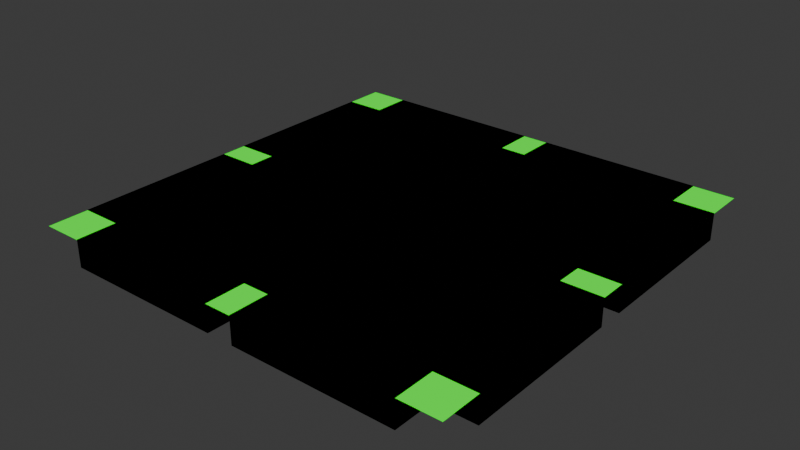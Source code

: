 # Source: 4WayRoad.blend  (saved by Blender 4.1.24; exported with 4.5.12 LTS)
import bpy
from mathutils import Matrix  # noqa: F401  (used for matrix-valued properties, if any)

bpy.ops.wm.read_factory_settings(use_empty=True)
scene = bpy.context.scene
scene.name = 'Scene'

# ---- collections
col_collection = bpy.data.collections.new('Collection'); scene.collection.children.link(col_collection)

# ---- materials (node trees are filled in below, after node groups)
mat_material_003 = bpy.data.materials.new('Material.003')
mat_material_003.use_transparent_shadow = False
mat_material_003.preview_render_type = 'FLAT'
mat_material_003.diffuse_color = (0.0, 1.0, 0.006512, 1.0)
mat_material_003.roughness = 0.0
mat_material_003.specular_intensity = 0.0
mat_material = bpy.data.materials.new('Material')
mat_material.alpha_threshold = 0.0
mat_material.use_transparent_shadow = False
mat_material.diffuse_color = (0.0, 0.0, 0.0, 1.0)
mat_material.roughness = 0.5
mat_material.line_color = (0.0, 0.0, 0.0, 1.0)

# ---- material node trees
mat_material_003.use_nodes = True; mat_material_003.node_tree.nodes.clear()
_N = mat_material_003.node_tree.nodes; _L = mat_material_003.node_tree.links
n0 = _N.new('ShaderNodeOutputMaterial'); n0.name = 'Material Output'; n0.location = (300, 300)
n1 = _N.new('ShaderNodeEmission'); n1.name = 'Emission'; n1.location = (110, 300)
n1.inputs[0].default_value = (0.0, 1.0, 0.005502, 1.0)
_L.new(n1.outputs[0], n0.inputs[0])
n0.is_active_output = True
mat_material.use_nodes = True; mat_material.node_tree.nodes.clear()
_N = mat_material.node_tree.nodes; _L = mat_material.node_tree.links
n0 = _N.new('ShaderNodeOutputMaterial'); n0.name = 'Material Output'; n0.location = (300, 300)
n1 = _N.new('ShaderNodeEmission'); n1.name = 'Emission'; n1.location = (10, 300)
n2 = _N.new('ShaderNodeRGB'); n2.name = 'RGB'; n2.location = (-280, 280)
n2.outputs[0].default_value = (0.0, 0.0, 0.0, 1.0)
_L.new(n1.outputs[0], n0.inputs[0])
_L.new(n2.outputs[0], n1.inputs[0])
n0.is_active_output = True

# ---- world
world_world = bpy.data.worlds.new('World'); scene.world = world_world
world_world.use_nodes = True; world_world.node_tree.nodes.clear()
_N = world_world.node_tree.nodes; _L = world_world.node_tree.links
n0 = _N.new('ShaderNodeOutputWorld'); n0.name = 'World Output'; n0.location = (300, 300)
n1 = _N.new('ShaderNodeBackground'); n1.name = 'Background'; n1.location = (10, 300)
n1.inputs[0].default_value = (0.05088, 0.05088, 0.05088, 1.0)
_L.new(n1.outputs[0], n0.inputs[0])
n0.is_active_output = True
world_world.color = (0.05088, 0.05088, 0.05088)
world_world.use_sun_shadow = False
world_world.sun_shadow_jitter_overblur = 0.0

# ---- meshes
me_plane = bpy.data.meshes.new('Plane')
me_plane.from_pydata([(-1.0, -1.0, 0.0), (1.0, -1.0, 0.0), (-1.0, 1.0, 0.0), (1.0, 1.0, 0.0)], [], [(0, 1, 3, 2)])
me_plane.materials.append(mat_material_003)
me_plane.update()
me_mesh_001 = bpy.data.meshes.new('Mesh.001')
me_mesh_001.from_pydata([(1.0, 1.0, 1.0), (1.0, 1.0, -1.0), (1.0, -1.0, 1.0), (-1.0, 1.0, 1.0), (-1.0, 1.0, -1.0), (-1.0, -1.0, 1.0), (-1.0, -1.0, -1.0), (1.0, -1.0, -1.0)], [], [(4, 3, 0, 1), (1, 0, 2, 7), (0, 3, 5, 2), (6, 5, 3, 4), (7, 2, 5, 6), (4, 1, 7, 6)])
_uv = me_mesh_001.uv_layers.new(name='UVMap')
_uv.uv.foreach_set('vector', [0.375, 0.25, 0.625, 0.25, 0.625, 0.5, 0.375, 0.5, 0.375, 0.5, 0.625, 0.5, 0.625, 0.75, 0.375, 0.75, 1.002, -0.006269, -0.0004143, -0.006881, 0.001867, 2.682, 1.001, 2.682, 0.001523, 0.0, 0.9985, 0.0, 0.9985, 0.9966, 0.002024, 1.001, 0.375, 0.75, 0.625, 0.75, 0.625, 1.0, 0.375, 1.0, 0.125, 0.5, 0.375, 0.5, 0.375, 0.75, 0.125, 0.75])
me_mesh_001.materials.append(mat_material)
me_mesh_001.use_mirror_vertex_groups = False
me_mesh_001.update()
me_mesh_002 = bpy.data.meshes.new('Mesh.002')
me_mesh_002.from_pydata([(1.0, 1.0, 1.0), (1.0, 1.0, -1.0), (1.0, -1.0, 1.0), (-1.0, 1.0, 1.0), (-1.0, 1.0, -1.0), (-1.0, -1.0, 1.0), (-1.0, -1.0, -1.0), (1.0, -1.0, -1.0)], [], [(4, 3, 0, 1), (1, 0, 2, 7), (0, 3, 5, 2), (6, 5, 3, 4), (7, 2, 5, 6), (4, 1, 7, 6)])
_uv = me_mesh_002.uv_layers.new(name='UVMap')
_uv.uv.foreach_set('vector', [0.375, 0.25, 0.625, 0.25, 0.625, 0.5, 0.375, 0.5, 0.375, 0.5, 0.625, 0.5, 0.625, 0.75, 0.375, 0.75, 1.002, -0.006269, -0.0004143, -0.006881, 0.001867, 2.682, 1.001, 2.682, 0.001523, 0.0, 0.9985, 0.0, 0.9985, 0.9966, 0.002024, 1.001, 0.375, 0.75, 0.625, 0.75, 0.625, 1.0, 0.375, 1.0, 0.125, 0.5, 0.375, 0.5, 0.375, 0.75, 0.125, 0.75])
me_mesh_002.materials.append(mat_material)
me_mesh_002.use_mirror_vertex_groups = False
me_mesh_002.update()
me_mesh_003 = bpy.data.meshes.new('Mesh.003')
me_mesh_003.from_pydata([(1.0, 1.0, 1.0), (1.0, 1.0, -1.0), (1.0, -1.0, 1.0), (-1.0, 1.0, 1.0), (-1.0, 1.0, -1.0), (-1.0, -1.0, 1.0), (-1.0, -1.0, -1.0), (1.0, -1.0, -1.0)], [], [(4, 3, 0, 1), (1, 0, 2, 7), (0, 3, 5, 2), (6, 5, 3, 4), (7, 2, 5, 6), (4, 1, 7, 6)])
_uv = me_mesh_003.uv_layers.new(name='UVMap')
_uv.uv.foreach_set('vector', [0.375, 0.25, 0.625, 0.25, 0.625, 0.5, 0.375, 0.5, 0.375, 0.5, 0.625, 0.5, 0.625, 0.75, 0.375, 0.75, 1.002, -0.006269, -0.0004143, -0.006881, 0.001867, 2.682, 1.001, 2.682, 0.001523, 0.0, 0.9985, 0.0, 0.9985, 0.9966, 0.002024, 1.001, 0.375, 0.75, 0.625, 0.75, 0.625, 1.0, 0.375, 1.0, 0.125, 0.5, 0.375, 0.5, 0.375, 0.75, 0.125, 0.75])
me_mesh_003.materials.append(mat_material)
me_mesh_003.use_mirror_vertex_groups = False
me_mesh_003.update()
me_mesh_006 = bpy.data.meshes.new('Mesh.006')
me_mesh_006.from_pydata([(1.0, 1.0, 1.0), (1.0, 1.0, -1.0), (1.0, -1.0, 1.0), (-1.0, 1.0, 1.0), (-1.0, 1.0, -1.0), (-1.0, -1.0, 1.0), (-1.0, -1.0, -1.0), (1.0, -1.0, -1.0)], [], [(4, 3, 0, 1), (1, 0, 2, 7), (0, 3, 5, 2), (6, 5, 3, 4), (7, 2, 5, 6), (4, 1, 7, 6)])
_uv = me_mesh_006.uv_layers.new(name='UVMap')
_uv.uv.foreach_set('vector', [0.375, 0.25, 0.625, 0.25, 0.625, 0.5, 0.375, 0.5, 0.375, 0.5, 0.625, 0.5, 0.625, 0.75, 0.375, 0.75, 1.002, -0.006269, -0.0004143, -0.006881, 0.001867, 2.682, 1.001, 2.682, 0.001523, 0.0, 0.9985, 0.0, 0.9985, 0.9966, 0.002024, 1.001, 0.375, 0.75, 0.625, 0.75, 0.625, 1.0, 0.375, 1.0, 0.125, 0.5, 0.375, 0.5, 0.375, 0.75, 0.125, 0.75])
me_mesh_006.materials.append(mat_material)
me_mesh_006.use_mirror_vertex_groups = False
me_mesh_006.update()
me_mesh_007 = bpy.data.meshes.new('Mesh.007')
me_mesh_007.from_pydata([(1.0, 1.0, 1.0), (1.0, 1.0, -1.0), (1.0, -1.0, 1.0), (-1.0, 1.0, 1.0), (-1.0, 1.0, -1.0), (-1.0, -1.0, 1.0), (-1.0, -1.0, -1.0), (1.0, -1.0, -1.0)], [], [(4, 3, 0, 1), (1, 0, 2, 7), (0, 3, 5, 2), (6, 5, 3, 4), (7, 2, 5, 6), (4, 1, 7, 6)])
_uv = me_mesh_007.uv_layers.new(name='UVMap')
_uv.uv.foreach_set('vector', [0.375, 0.25, 0.625, 0.25, 0.625, 0.5, 0.375, 0.5, 0.375, 0.5, 0.625, 0.5, 0.625, 0.75, 0.375, 0.75, 1.002, -0.006269, -0.0004143, -0.006881, 0.001867, 2.682, 1.001, 2.682, 0.001523, 0.0, 0.9985, 0.0, 0.9985, 0.9966, 0.002024, 1.001, 0.375, 0.75, 0.625, 0.75, 0.625, 1.0, 0.375, 1.0, 0.125, 0.5, 0.375, 0.5, 0.375, 0.75, 0.125, 0.75])
me_mesh_007.materials.append(mat_material)
me_mesh_007.use_mirror_vertex_groups = False
me_mesh_007.update()
me_mesh_008 = bpy.data.meshes.new('Mesh.008')
me_mesh_008.from_pydata([(1.0, 1.0, 1.0), (1.0, 1.0, -1.0), (1.0, -1.0, 1.0), (-1.0, 1.0, 1.0), (-1.0, 1.0, -1.0), (-1.0, -1.0, 1.0), (-1.0, -1.0, -1.0), (1.0, -1.0, -1.0)], [], [(4, 3, 0, 1), (1, 0, 2, 7), (0, 3, 5, 2), (6, 5, 3, 4), (7, 2, 5, 6), (4, 1, 7, 6)])
_uv = me_mesh_008.uv_layers.new(name='UVMap')
_uv.uv.foreach_set('vector', [0.375, 0.25, 0.625, 0.25, 0.625, 0.5, 0.375, 0.5, 0.375, 0.5, 0.625, 0.5, 0.625, 0.75, 0.375, 0.75, 1.002, -0.006269, -0.0004143, -0.006881, 0.001867, 2.682, 1.001, 2.682, 0.001523, 0.0, 0.9985, 0.0, 0.9985, 0.9966, 0.002024, 1.001, 0.375, 0.75, 0.625, 0.75, 0.625, 1.0, 0.375, 1.0, 0.125, 0.5, 0.375, 0.5, 0.375, 0.75, 0.125, 0.75])
me_mesh_008.materials.append(mat_material)
me_mesh_008.use_mirror_vertex_groups = False
me_mesh_008.update()
me_mesh_009 = bpy.data.meshes.new('Mesh.009')
me_mesh_009.from_pydata([(1.0, 1.0, 1.0), (1.0, 1.0, -1.0), (1.0, -1.0, 1.0), (-1.0, 1.0, 1.0), (-1.0, 1.0, -1.0), (-1.0, -1.0, 1.0), (-1.0, -1.0, -1.0), (1.0, -1.0, -1.0)], [], [(4, 3, 0, 1), (1, 0, 2, 7), (0, 3, 5, 2), (6, 5, 3, 4), (7, 2, 5, 6), (4, 1, 7, 6)])
_uv = me_mesh_009.uv_layers.new(name='UVMap')
_uv.uv.foreach_set('vector', [0.375, 0.25, 0.625, 0.25, 0.625, 0.5, 0.375, 0.5, 0.375, 0.5, 0.625, 0.5, 0.625, 0.75, 0.375, 0.75, 1.002, -0.006269, -0.0004143, -0.006881, 0.001867, 2.682, 1.001, 2.682, 0.001523, 0.0, 0.9985, 0.0, 0.9985, 0.9966, 0.002024, 1.001, 0.375, 0.75, 0.625, 0.75, 0.625, 1.0, 0.375, 1.0, 0.125, 0.5, 0.375, 0.5, 0.375, 0.75, 0.125, 0.75])
me_mesh_009.materials.append(mat_material)
me_mesh_009.use_mirror_vertex_groups = False
me_mesh_009.update()
me_mesh_004 = bpy.data.meshes.new('Mesh.004')
me_mesh_004.from_pydata([(1.0, 1.0, 1.0), (1.0, 1.0, -1.0), (1.0, -1.0, 1.0), (-1.0, 1.0, 1.0), (-1.0, 1.0, -1.0), (-1.0, -1.0, 1.0), (-1.0, -1.0, -1.0), (1.0, -1.0, -1.0)], [], [(4, 3, 0, 1), (1, 0, 2, 7), (0, 3, 5, 2), (6, 5, 3, 4), (7, 2, 5, 6), (4, 1, 7, 6)])
_uv = me_mesh_004.uv_layers.new(name='UVMap')
_uv.uv.foreach_set('vector', [0.375, 0.25, 0.625, 0.25, 0.625, 0.5, 0.375, 0.5, 0.375, 0.5, 0.625, 0.5, 0.625, 0.75, 0.375, 0.75, 1.002, -0.006269, -0.0004143, -0.006881, 0.001867, 2.682, 1.001, 2.682, 0.001523, 0.0, 0.9985, 0.0, 0.9985, 0.9966, 0.002024, 1.001, 0.375, 0.75, 0.625, 0.75, 0.625, 1.0, 0.375, 1.0, 0.125, 0.5, 0.375, 0.5, 0.375, 0.75, 0.125, 0.75])
me_mesh_004.materials.append(mat_material)
me_mesh_004.use_mirror_vertex_groups = False
me_mesh_004.update()
me_mesh_005 = bpy.data.meshes.new('Mesh.005')
me_mesh_005.from_pydata([(1.0, 1.0, 1.0), (1.0, 1.0, -1.0), (1.0, -1.0, 1.0), (-1.0, 1.0, 1.0), (-1.0, 1.0, -1.0), (-1.0, -1.0, 1.0), (-1.0, -1.0, -1.0), (1.0, -1.0, -1.0)], [], [(4, 3, 0, 1), (1, 0, 2, 7), (0, 3, 5, 2), (6, 5, 3, 4), (7, 2, 5, 6), (4, 1, 7, 6)])
_uv = me_mesh_005.uv_layers.new(name='UVMap')
_uv.uv.foreach_set('vector', [0.375, 0.25, 0.625, 0.25, 0.625, 0.5, 0.375, 0.5, 0.375, 0.5, 0.625, 0.5, 0.625, 0.75, 0.375, 0.75, 1.002, -0.006269, -0.0004143, -0.006881, 0.001867, 2.682, 1.001, 2.682, 0.001523, 0.0, 0.9985, 0.0, 0.9985, 0.9966, 0.002024, 1.001, 0.375, 0.75, 0.625, 0.75, 0.625, 1.0, 0.375, 1.0, 0.125, 0.5, 0.375, 0.5, 0.375, 0.75, 0.125, 0.75])
me_mesh_005.materials.append(mat_material)
me_mesh_005.use_mirror_vertex_groups = False
me_mesh_005.update()

# ---- objects
ob_plane = bpy.data.objects.new('Plane', me_plane)
ob_road_001 = bpy.data.objects.new('Road.001', me_mesh_001)
ob_road_002 = bpy.data.objects.new('Road.002', me_mesh_002)
ob_road_003 = bpy.data.objects.new('Road.003', me_mesh_003)
ob_road_006 = bpy.data.objects.new('Road.006', me_mesh_006)
ob_road_007 = bpy.data.objects.new('Road.007', me_mesh_007)
ob_road_008 = bpy.data.objects.new('Road.008', me_mesh_008)
ob_road_009 = bpy.data.objects.new('Road.009', me_mesh_009)
ob_road_004 = bpy.data.objects.new('Road.004', me_mesh_004)
ob_road_005 = bpy.data.objects.new('Road.005', me_mesh_005)

# ---- transforms, parenting, visibility, modifiers, constraints
ob_plane.location = (0.0, 0.0, 0.97)
ob_plane.scale = (16.0, 16.0, 1.0)
ob_road_001.location = (0.0, 0.0, 0.0)
ob_road_001.scale = (13.0, 13.0, 1.0)
ob_road_001.lock_rotations_4d = False
ob_road_001.empty_display_type = 'ARROWS'
ob_road_001.lineart.crease_threshold = 0.0
ob_road_002.location = (7.0, -14.5, 0.0)
ob_road_002.scale = (6.0, 1.5, 1.0)
ob_road_002.lock_rotations_4d = False
ob_road_002.empty_display_type = 'ARROWS'
ob_road_002.lineart.crease_threshold = 0.0
ob_road_003.location = (-7.0, -14.5, 0.0)
ob_road_003.scale = (6.0, 1.5, 1.0)
ob_road_003.lock_rotations_4d = False
ob_road_003.empty_display_type = 'ARROWS'
ob_road_003.lineart.crease_threshold = 0.0
ob_road_006.location = (14.5, 7.0, 0.0)
ob_road_006.scale = (1.5, 6.0, 1.0)
ob_road_006.lock_rotations_4d = False
ob_road_006.empty_display_type = 'ARROWS'
ob_road_006.lineart.crease_threshold = 0.0
ob_road_007.location = (14.5, -7.0, 0.0)
ob_road_007.scale = (1.5, 6.0, 1.0)
ob_road_007.lock_rotations_4d = False
ob_road_007.empty_display_type = 'ARROWS'
ob_road_007.lineart.crease_threshold = 0.0
ob_road_008.location = (-14.5, -7.0, 0.0)
ob_road_008.scale = (1.5, 6.0, 1.0)
ob_road_008.lock_rotations_4d = False
ob_road_008.empty_display_type = 'ARROWS'
ob_road_008.lineart.crease_threshold = 0.0
ob_road_009.location = (-14.5, 7.0, 0.0)
ob_road_009.scale = (1.5, 6.0, 1.0)
ob_road_009.lock_rotations_4d = False
ob_road_009.empty_display_type = 'ARROWS'
ob_road_009.lineart.crease_threshold = 0.0
ob_road_004.location = (-7.0, 14.5, 0.0)
ob_road_004.scale = (6.0, 1.5, 1.0)
ob_road_004.lock_rotations_4d = False
ob_road_004.empty_display_type = 'ARROWS'
ob_road_004.lineart.crease_threshold = 0.0
ob_road_005.location = (7.0, 14.5, 0.0)
ob_road_005.scale = (6.0, 1.5, 1.0)
ob_road_005.lock_rotations_4d = False
ob_road_005.empty_display_type = 'ARROWS'
ob_road_005.lineart.crease_threshold = 0.0

# ---- collection membership
col_collection.objects.link(ob_plane)
col_collection.objects.link(ob_road_001)
col_collection.objects.link(ob_road_002)
col_collection.objects.link(ob_road_003)
col_collection.objects.link(ob_road_006)
col_collection.objects.link(ob_road_007)
col_collection.objects.link(ob_road_008)
col_collection.objects.link(ob_road_009)
col_collection.objects.link(ob_road_004)
col_collection.objects.link(ob_road_005)

# ---- scene / render settings (as saved in the file)
scene.frame_start = 1; scene.frame_end = 250; scene.frame_set(220)
scene.render.engine = 'BLENDER_EEVEE_NEXT'
scene.cycles.sampling_pattern = 'TABULATED_SOBOL'
scene.eevee.ray_tracing_options.trace_max_roughness = 0.0
bpy.context.view_layer.update()

# ---- added for rendering (the .blend has no active camera): camera
cam_auto = bpy.data.cameras.new('AutoCamera')
cam_auto.lens = 50.0
cam_auto.sensor_width = 36.0
cam_auto.clip_end = 1000.0
ob_auto_camera = bpy.data.objects.new('AutoCamera', cam_auto)
scene.collection.objects.link(ob_auto_camera)
ob_auto_camera.location = (41.9118, -50.2941, 33.5294)
ob_auto_camera.rotation_euler = (1.09748, -7.21219e-08, 0.694738)
scene.camera = ob_auto_camera
bpy.context.view_layer.update()
